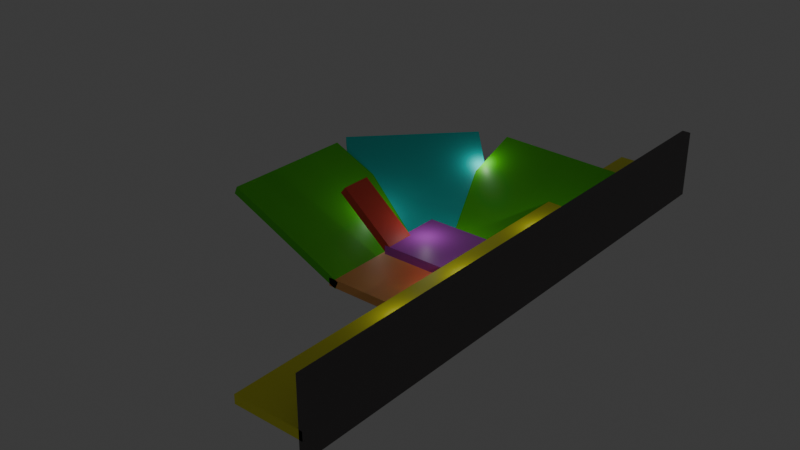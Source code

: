 # Source: level0.blend  (saved by Blender 4.1.24; exported with 4.5.12 LTS)
import bpy
from mathutils import Matrix  # noqa: F401  (used for matrix-valued properties, if any)

bpy.ops.wm.read_factory_settings(use_empty=True)
scene = bpy.context.scene
scene.name = 'Scene'

# ---- materials (node trees are filled in below, after node groups)
mat_material = bpy.data.materials.new('Material')
mat_material.alpha_threshold = 0.0
mat_material.use_transparent_shadow = False
mat_material.roughness = 0.5
mat_material.line_color = (0.0, 0.0, 0.0, 1.0)
mat_material_001 = bpy.data.materials.new('Material.001')
mat_material_001.alpha_threshold = 0.0
mat_material_001.use_transparent_shadow = False
mat_material_001.roughness = 0.5
mat_material_001.line_color = (0.0, 0.0, 0.0, 1.0)
mat_material_002 = bpy.data.materials.new('Material.002')
mat_material_002.alpha_threshold = 0.0
mat_material_002.use_transparent_shadow = False
mat_material_002.roughness = 0.5
mat_material_002.line_color = (0.0, 0.0, 0.0, 1.0)
mat_material_003 = bpy.data.materials.new('Material.003')
mat_material_003.alpha_threshold = 0.0
mat_material_003.use_transparent_shadow = False
mat_material_003.roughness = 0.5
mat_material_003.line_color = (0.0, 0.0, 0.0, 1.0)
mat_material_004 = bpy.data.materials.new('Material.004')
mat_material_004.alpha_threshold = 0.0
mat_material_004.use_transparent_shadow = False
mat_material_004.roughness = 0.5
mat_material_004.line_color = (0.0, 0.0, 0.0, 1.0)
mat_material_005 = bpy.data.materials.new('Material.005')
mat_material_005.alpha_threshold = 0.0
mat_material_005.use_transparent_shadow = False
mat_material_005.roughness = 0.5
mat_material_005.line_color = (0.0, 0.0, 0.0, 1.0)
mat_material_006 = bpy.data.materials.new('Material.006')
mat_material_006.alpha_threshold = 0.0
mat_material_006.use_transparent_shadow = False
mat_material_006.roughness = 0.5
mat_material_006.line_color = (0.0, 0.0, 0.0, 1.0)
mat_material_007 = bpy.data.materials.new('Material.007')
mat_material_007.alpha_threshold = 0.0
mat_material_007.use_transparent_shadow = False
mat_material_007.roughness = 0.5
mat_material_007.line_color = (0.0, 0.0, 0.0, 1.0)

# ---- material node trees
mat_material.use_nodes = True; mat_material.node_tree.nodes.clear()
_N = mat_material.node_tree.nodes; _L = mat_material.node_tree.links
n0 = _N.new('ShaderNodeOutputMaterial'); n0.name = 'Material Output'; n0.location = (300, 300)
n1 = _N.new('ShaderNodeBsdfPrincipled'); n1.name = 'Principled BSDF'; n1.location = (10, 300)
n1.inputs[0].default_value = (0.6575, 0.1016, 0.8007, 1.0)
n1.inputs[3].default_value = 1.45
_L.new(n1.outputs[0], n0.inputs[0])
n0.is_active_output = True
mat_material_001.use_nodes = True; mat_material_001.node_tree.nodes.clear()
_N = mat_material_001.node_tree.nodes; _L = mat_material_001.node_tree.links
n0 = _N.new('ShaderNodeOutputMaterial'); n0.name = 'Material Output'; n0.location = (300, 300)
n1 = _N.new('ShaderNodeBsdfPrincipled'); n1.name = 'Principled BSDF'; n1.location = (10, 300)
n1.inputs[0].default_value = (1.0, 0.4644, 0.1354, 1.0)
n1.inputs[3].default_value = 1.45
_L.new(n1.outputs[0], n0.inputs[0])
n0.is_active_output = True
mat_material_002.use_nodes = True; mat_material_002.node_tree.nodes.clear()
_N = mat_material_002.node_tree.nodes; _L = mat_material_002.node_tree.links
n0 = _N.new('ShaderNodeOutputMaterial'); n0.name = 'Material Output'; n0.location = (300, 300)
n1 = _N.new('ShaderNodeBsdfPrincipled'); n1.name = 'Principled BSDF'; n1.location = (10, 300)
n1.inputs[0].default_value = (0.1029, 0.8007, 0.00978, 1.0)
n1.inputs[3].default_value = 1.45
_L.new(n1.outputs[0], n0.inputs[0])
n0.is_active_output = True
mat_material_003.use_nodes = True; mat_material_003.node_tree.nodes.clear()
_N = mat_material_003.node_tree.nodes; _L = mat_material_003.node_tree.links
n0 = _N.new('ShaderNodeOutputMaterial'); n0.name = 'Material Output'; n0.location = (300, 300)
n1 = _N.new('ShaderNodeBsdfPrincipled'); n1.name = 'Principled BSDF'; n1.location = (10, 300)
n1.inputs[0].default_value = (0.1029, 0.8007, 0.00978, 1.0)
n1.inputs[3].default_value = 1.45
_L.new(n1.outputs[0], n0.inputs[0])
n0.is_active_output = True
mat_material_004.use_nodes = True; mat_material_004.node_tree.nodes.clear()
_N = mat_material_004.node_tree.nodes; _L = mat_material_004.node_tree.links
n0 = _N.new('ShaderNodeOutputMaterial'); n0.name = 'Material Output'; n0.location = (300, 300)
n1 = _N.new('ShaderNodeBsdfPrincipled'); n1.name = 'Principled BSDF'; n1.location = (10, 300)
n1.inputs[0].default_value = (0.0, 0.8017, 0.7492, 1.0)
n1.inputs[3].default_value = 1.45
_L.new(n1.outputs[0], n0.inputs[0])
n0.is_active_output = True
mat_material_005.use_nodes = True; mat_material_005.node_tree.nodes.clear()
_N = mat_material_005.node_tree.nodes; _L = mat_material_005.node_tree.links
n0 = _N.new('ShaderNodeOutputMaterial'); n0.name = 'Material Output'; n0.location = (300, 300)
n1 = _N.new('ShaderNodeBsdfPrincipled'); n1.name = 'Principled BSDF'; n1.location = (10, 300)
n1.inputs[0].default_value = (1.0, 0.9981, 0.05312, 1.0)
n1.inputs[3].default_value = 1.45
_L.new(n1.outputs[0], n0.inputs[0])
n0.is_active_output = True
mat_material_006.use_nodes = True; mat_material_006.node_tree.nodes.clear()
_N = mat_material_006.node_tree.nodes; _L = mat_material_006.node_tree.links
n0 = _N.new('ShaderNodeOutputMaterial'); n0.name = 'Material Output'; n0.location = (300, 300)
n1 = _N.new('ShaderNodeBsdfPrincipled'); n1.name = 'Principled BSDF'; n1.location = (10, 300)
n1.inputs[0].default_value = (0.8008, 0.08093, 0.05744, 1.0)
n1.inputs[3].default_value = 1.45
_L.new(n1.outputs[0], n0.inputs[0])
n0.is_active_output = True
mat_material_007.use_nodes = True; mat_material_007.node_tree.nodes.clear()
_N = mat_material_007.node_tree.nodes; _L = mat_material_007.node_tree.links
n0 = _N.new('ShaderNodeOutputMaterial'); n0.name = 'Material Output'; n0.location = (300, 300)
n1 = _N.new('ShaderNodeBsdfPrincipled'); n1.name = 'Principled BSDF'; n1.location = (10, 300)
n1.inputs[0].default_value = (0.1235, 0.112, 0.112, 1.0)
n1.inputs[3].default_value = 1.45
_L.new(n1.outputs[0], n0.inputs[0])
n0.is_active_output = True

# ---- world
world_world = bpy.data.worlds.new('World'); scene.world = world_world
world_world.use_nodes = True; world_world.node_tree.nodes.clear()
_N = world_world.node_tree.nodes; _L = world_world.node_tree.links
n0 = _N.new('ShaderNodeOutputWorld'); n0.name = 'World Output'; n0.location = (300, 300)
n1 = _N.new('ShaderNodeBackground'); n1.name = 'Background'; n1.location = (10, 300)
n1.inputs[0].default_value = (0.05088, 0.05088, 0.05088, 1.0)
_L.new(n1.outputs[0], n0.inputs[0])
n0.is_active_output = True
world_world.color = (0.05088, 0.05088, 0.05088)
world_world.use_sun_shadow = False
world_world.sun_shadow_jitter_overblur = 0.0

# ---- lights
light_point = bpy.data.lights.new('Point', 'POINT')
light_point.transmission_factor = 0.0
light_point.energy = 442.8
light_point.shadow_maximum_resolution = 0.006
light_point.use_absolute_resolution = True
light_point_002 = bpy.data.lights.new('Point.002', 'POINT')
light_point_002.transmission_factor = 0.0
light_point_002.energy = 442.8
light_point_002.shadow_maximum_resolution = 0.006
light_point_002.use_absolute_resolution = True
light_point_003 = bpy.data.lights.new('Point.003', 'POINT')
light_point_003.transmission_factor = 0.0
light_point_003.energy = 442.8
light_point_003.shadow_maximum_resolution = 0.006
light_point_003.use_absolute_resolution = True
light_point_004 = bpy.data.lights.new('Point.004', 'POINT')
light_point_004.transmission_factor = 0.0
light_point_004.energy = 442.8
light_point_004.shadow_maximum_resolution = 0.006
light_point_004.use_absolute_resolution = True
light_point_009 = bpy.data.lights.new('Point.009', 'POINT')
light_point_009.transmission_factor = 0.0
light_point_009.energy = 442.8
light_point_009.shadow_maximum_resolution = 0.006
light_point_009.use_absolute_resolution = True
light_point_010 = bpy.data.lights.new('Point.010', 'POINT')
light_point_010.transmission_factor = 0.0
light_point_010.energy = 442.8
light_point_010.shadow_maximum_resolution = 0.006
light_point_010.use_absolute_resolution = True
light_point_011 = bpy.data.lights.new('Point.011', 'POINT')
light_point_011.transmission_factor = 0.0
light_point_011.energy = 442.8
light_point_011.shadow_maximum_resolution = 0.006
light_point_011.use_absolute_resolution = True
light_point_012 = bpy.data.lights.new('Point.012', 'POINT')
light_point_012.transmission_factor = 0.0
light_point_012.energy = 442.8
light_point_012.shadow_maximum_resolution = 0.006
light_point_012.use_absolute_resolution = True

# ---- meshes
me_cube = bpy.data.meshes.new('Cube')
me_cube.from_pydata([(1.0, 1.0, 1.0), (1.0, 1.0, -1.0), (1.0, -1.0, 1.0), (1.0, -1.0, -1.0), (-1.0, 1.0, 1.0), (-1.0, 1.0, -1.0), (-1.0, -1.0, 1.0), (-1.0, -1.0, -1.0)], [], [(0, 4, 6, 2), (3, 2, 6, 7), (7, 6, 4, 5), (5, 1, 3, 7), (1, 0, 2, 3), (5, 4, 0, 1)])
_uv = me_cube.uv_layers.new(name='UVMap')
_uv.uv.foreach_set('vector', [0.625, 0.5, 0.875, 0.5, 0.875, 0.75, 0.625, 0.75, 0.375, 0.75, 0.625, 0.75, 0.625, 1.0, 0.375, 1.0, 0.375, 0.0, 0.625, 0.0, 0.625, 0.25, 0.375, 0.25, 0.125, 0.5, 0.375, 0.5, 0.375, 0.75, 0.125, 0.75, 0.375, 0.5, 0.625, 0.5, 0.625, 0.75, 0.375, 0.75, 0.375, 0.25, 0.625, 0.25, 0.625, 0.5, 0.375, 0.5])
me_cube.materials.append(mat_material)
me_cube.use_mirror_vertex_groups = False
me_cube.update()
me_cube_001 = bpy.data.meshes.new('Cube.001')
me_cube_001.from_pydata([(1.0, 1.0, 1.0), (1.0, 1.0, -1.0), (1.0, -1.0, 1.0), (1.0, -1.0, -1.0), (-1.0, 1.0, 1.0), (-1.0, 1.0, -1.0), (-1.0, -1.0, 1.0), (-1.0, -1.0, -1.0)], [], [(0, 4, 6, 2), (3, 2, 6, 7), (7, 6, 4, 5), (5, 1, 3, 7), (1, 0, 2, 3), (5, 4, 0, 1)])
_uv = me_cube_001.uv_layers.new(name='UVMap')
_uv.uv.foreach_set('vector', [0.625, 0.5, 0.875, 0.5, 0.875, 0.75, 0.625, 0.75, 0.375, 0.75, 0.625, 0.75, 0.625, 1.0, 0.375, 1.0, 0.375, 0.0, 0.625, 0.0, 0.625, 0.25, 0.375, 0.25, 0.125, 0.5, 0.375, 0.5, 0.375, 0.75, 0.125, 0.75, 0.375, 0.5, 0.625, 0.5, 0.625, 0.75, 0.375, 0.75, 0.375, 0.25, 0.625, 0.25, 0.625, 0.5, 0.375, 0.5])
me_cube_001.materials.append(mat_material_001)
me_cube_001.use_mirror_vertex_groups = False
me_cube_001.update()
me_cube_003 = bpy.data.meshes.new('Cube.003')
me_cube_003.from_pydata([(1.0, 1.0, 1.0), (1.0, 1.0, -1.0), (1.0, -1.0, 1.0), (1.0, -1.0, -1.0), (-1.0, 1.0, 1.0), (-1.0, 1.0, -1.0), (-1.0, -1.0, 1.0), (-1.0, -1.0, -1.0)], [], [(0, 4, 6, 2), (3, 2, 6, 7), (7, 6, 4, 5), (5, 1, 3, 7), (1, 0, 2, 3), (5, 4, 0, 1)])
_uv = me_cube_003.uv_layers.new(name='UVMap')
_uv.uv.foreach_set('vector', [0.625, 0.5, 0.875, 0.5, 0.875, 0.75, 0.625, 0.75, 0.375, 0.75, 0.625, 0.75, 0.625, 1.0, 0.375, 1.0, 0.375, 0.0, 0.625, 0.0, 0.625, 0.25, 0.375, 0.25, 0.125, 0.5, 0.375, 0.5, 0.375, 0.75, 0.125, 0.75, 0.375, 0.5, 0.625, 0.5, 0.625, 0.75, 0.375, 0.75, 0.375, 0.25, 0.625, 0.25, 0.625, 0.5, 0.375, 0.5])
me_cube_003.materials.append(mat_material_002)
me_cube_003.use_mirror_vertex_groups = False
me_cube_003.update()
me_cube_004 = bpy.data.meshes.new('Cube.004')
me_cube_004.from_pydata([(1.0, 1.0, 1.0), (1.0, 1.0, -1.0), (1.0, -1.0, 1.0), (1.0, -1.0, -1.0), (-1.0, 1.0, 1.0), (-1.0, 1.0, -1.0), (-1.0, -1.0, 1.0), (-1.0, -1.0, -1.0)], [], [(0, 4, 6, 2), (3, 2, 6, 7), (7, 6, 4, 5), (5, 1, 3, 7), (1, 0, 2, 3), (5, 4, 0, 1)])
_uv = me_cube_004.uv_layers.new(name='UVMap')
_uv.uv.foreach_set('vector', [0.625, 0.5, 0.875, 0.5, 0.875, 0.75, 0.625, 0.75, 0.375, 0.75, 0.625, 0.75, 0.625, 1.0, 0.375, 1.0, 0.375, 0.0, 0.625, 0.0, 0.625, 0.25, 0.375, 0.25, 0.125, 0.5, 0.375, 0.5, 0.375, 0.75, 0.125, 0.75, 0.375, 0.5, 0.625, 0.5, 0.625, 0.75, 0.375, 0.75, 0.375, 0.25, 0.625, 0.25, 0.625, 0.5, 0.375, 0.5])
me_cube_004.materials.append(mat_material_003)
me_cube_004.use_mirror_vertex_groups = False
me_cube_004.update()
me_cube_006 = bpy.data.meshes.new('Cube.006')
me_cube_006.from_pydata([(1.0, 1.0, 1.0), (1.0, 1.0, -1.0), (1.0, -1.0, 1.0), (1.0, -1.0, -1.0), (-1.0, 1.0, 1.0), (-1.0, 1.0, -1.0), (-1.0, -1.0, 1.0), (-1.0, -1.0, -1.0)], [], [(0, 4, 6, 2), (3, 2, 6, 7), (7, 6, 4, 5), (5, 1, 3, 7), (1, 0, 2, 3), (5, 4, 0, 1)])
_uv = me_cube_006.uv_layers.new(name='UVMap')
_uv.uv.foreach_set('vector', [0.625, 0.5, 0.875, 0.5, 0.875, 0.75, 0.625, 0.75, 0.375, 0.75, 0.625, 0.75, 0.625, 1.0, 0.375, 1.0, 0.375, 0.0, 0.625, 0.0, 0.625, 0.25, 0.375, 0.25, 0.125, 0.5, 0.375, 0.5, 0.375, 0.75, 0.125, 0.75, 0.375, 0.5, 0.625, 0.5, 0.625, 0.75, 0.375, 0.75, 0.375, 0.25, 0.625, 0.25, 0.625, 0.5, 0.375, 0.5])
me_cube_006.materials.append(mat_material_004)
me_cube_006.use_mirror_vertex_groups = False
me_cube_006.update()
me_cube_007 = bpy.data.meshes.new('Cube.007')
me_cube_007.from_pydata([(1.0, 1.0, 1.0), (1.0, 1.0, -1.0), (1.0, -1.0, 1.0), (1.0, -1.0, -1.0), (-1.0, 1.0, 1.0), (-1.0, 1.0, -1.0), (-1.0, -1.0, 1.0), (-1.0, -1.0, -1.0)], [], [(0, 4, 6, 2), (3, 2, 6, 7), (7, 6, 4, 5), (5, 1, 3, 7), (1, 0, 2, 3), (5, 4, 0, 1)])
_uv = me_cube_007.uv_layers.new(name='UVMap')
_uv.uv.foreach_set('vector', [0.625, 0.5, 0.875, 0.5, 0.875, 0.75, 0.625, 0.75, 0.375, 0.75, 0.625, 0.75, 0.625, 1.0, 0.375, 1.0, 0.375, 0.0, 0.625, 0.0, 0.625, 0.25, 0.375, 0.25, 0.125, 0.5, 0.375, 0.5, 0.375, 0.75, 0.125, 0.75, 0.375, 0.5, 0.625, 0.5, 0.625, 0.75, 0.375, 0.75, 0.375, 0.25, 0.625, 0.25, 0.625, 0.5, 0.375, 0.5])
me_cube_007.materials.append(mat_material_005)
me_cube_007.use_mirror_vertex_groups = False
me_cube_007.update()
me_cube_041 = bpy.data.meshes.new('Cube.041')
me_cube_041.from_pydata([(1.0, 1.0, 1.0), (1.0, 1.0, -1.0), (1.0, -1.0, 1.0), (1.0, -1.0, -1.0), (-1.0, 1.0, 1.0), (-1.0, 1.0, -1.0), (-1.0, -1.0, 1.0), (-1.0, -1.0, -1.0)], [], [(0, 4, 6, 2), (3, 2, 6, 7), (7, 6, 4, 5), (5, 1, 3, 7), (1, 0, 2, 3), (5, 4, 0, 1)])
_uv = me_cube_041.uv_layers.new(name='UVMap')
_uv.uv.foreach_set('vector', [0.625, 0.5, 0.875, 0.5, 0.875, 0.75, 0.625, 0.75, 0.375, 0.75, 0.625, 0.75, 0.625, 1.0, 0.375, 1.0, 0.375, 0.0, 0.625, 0.0, 0.625, 0.25, 0.375, 0.25, 0.125, 0.5, 0.375, 0.5, 0.375, 0.75, 0.125, 0.75, 0.375, 0.5, 0.625, 0.5, 0.625, 0.75, 0.375, 0.75, 0.375, 0.25, 0.625, 0.25, 0.625, 0.5, 0.375, 0.5])
me_cube_041.materials.append(mat_material_006)
me_cube_041.use_mirror_vertex_groups = False
me_cube_041.update()
me_cube_063 = bpy.data.meshes.new('Cube.063')
me_cube_063.from_pydata([(1.0, 1.0, 1.0), (1.0, 1.0, -1.0), (1.0, -1.0, 1.0), (1.0, -1.0, -1.0), (-1.0, 1.0, 1.0), (-1.0, 1.0, -1.0), (-1.0, -1.0, 1.0), (-1.0, -1.0, -1.0)], [], [(0, 4, 6, 2), (3, 2, 6, 7), (7, 6, 4, 5), (5, 1, 3, 7), (1, 0, 2, 3), (5, 4, 0, 1)])
_uv = me_cube_063.uv_layers.new(name='UVMap')
_uv.uv.foreach_set('vector', [0.625, 0.5, 0.875, 0.5, 0.875, 0.75, 0.625, 0.75, 0.375, 0.75, 0.625, 0.75, 0.625, 1.0, 0.375, 1.0, 0.375, 0.0, 0.625, 0.0, 0.625, 0.25, 0.375, 0.25, 0.125, 0.5, 0.375, 0.5, 0.375, 0.75, 0.125, 0.75, 0.375, 0.5, 0.625, 0.5, 0.625, 0.75, 0.375, 0.75, 0.375, 0.25, 0.625, 0.25, 0.625, 0.5, 0.375, 0.5])
me_cube_063.materials.append(mat_material_007)
me_cube_063.use_mirror_vertex_groups = False
me_cube_063.update()

# ---- objects
ob_point_009 = bpy.data.objects.new('Point.009', light_point)
ob_cube_001 = bpy.data.objects.new('Cube.001', me_cube)
ob_player1_001 = bpy.data.objects.new('player1.001', None)
ob_cube_008 = bpy.data.objects.new('Cube.008', me_cube_001)
ob_cube_009 = bpy.data.objects.new('Cube.009', me_cube_003)
ob_cube_010 = bpy.data.objects.new('Cube.010', me_cube_004)
ob_cube_011 = bpy.data.objects.new('Cube.011', me_cube_006)
ob_cube_012 = bpy.data.objects.new('Cube.012', me_cube_007)
ob_point_010 = bpy.data.objects.new('Point.010', light_point_002)
ob_point_011 = bpy.data.objects.new('Point.011', light_point_003)
ob_point_012 = bpy.data.objects.new('Point.012', light_point_004)
ob_point_013 = bpy.data.objects.new('Point.013', light_point_009)
ob_point_014 = bpy.data.objects.new('Point.014', light_point_010)
ob_point_015 = bpy.data.objects.new('Point.015', light_point_011)
ob_point_016 = bpy.data.objects.new('Point.016', light_point_012)
ob_cube_013 = bpy.data.objects.new('Cube.013', me_cube_041)
ob_cube_014 = bpy.data.objects.new('Cube.014', me_cube_063)

# ---- transforms, parenting, visibility, modifiers, constraints
ob_point_009.location = (-3.811, 3.024, 5.642)
ob_cube_001.location = (-0.09092, 2.336, -0.1394)
ob_cube_001.scale = (7.884, 7.884, 1.0)
ob_cube_001.lock_rotations_4d = False
ob_cube_001.empty_display_type = 'ARROWS'
ob_cube_001.lineart.crease_threshold = 0.0
ob_player1_001.location = (1.492, -2.263, 8.803)
ob_cube_008.location = (-0.09092, 2.336, -7.215)
ob_cube_008.scale = (16.25, 16.25, 1.0)
ob_cube_008.lock_rotations_4d = False
ob_cube_008.empty_display_type = 'ARROWS'
ob_cube_008.lineart.crease_threshold = 0.0
ob_cube_009.location = (-29.13, 2.336, -0.8681)
ob_cube_009.rotation_euler = (0.0, 0.4202, 0.0)
ob_cube_009.scale = (16.25, 16.25, 1.0)
ob_cube_009.lock_rotations_4d = False
ob_cube_009.empty_display_type = 'ARROWS'
ob_cube_009.lineart.crease_threshold = 0.0
ob_cube_010.location = (1.158, 32.33, -0.8681)
ob_cube_010.rotation_euler = (0.0, 0.4202, -1.621)
ob_cube_010.scale = (16.25, 16.25, 1.0)
ob_cube_010.lock_rotations_4d = False
ob_cube_010.empty_display_type = 'ARROWS'
ob_cube_010.lineart.crease_threshold = 0.0
ob_cube_011.location = (-22.57, 24.11, -0.8681)
ob_cube_011.rotation_euler = (0.0, 0.4202, -0.7704)
ob_cube_011.scale = (16.25, 16.25, 1.0)
ob_cube_011.lock_rotations_4d = False
ob_cube_011.empty_display_type = 'ARROWS'
ob_cube_011.lineart.crease_threshold = 0.0
ob_cube_012.location = (14.85, 2.336, 0.0)
ob_cube_012.scale = (7.884, 64.06, 1.0)
ob_cube_012.lock_rotations_4d = False
ob_cube_012.empty_display_type = 'ARROWS'
ob_cube_012.lineart.crease_threshold = 0.0
ob_point_010.location = (-3.811, 11.91, -3.912)
ob_point_011.location = (7.426, -4.667, -2.913)
ob_point_012.location = (-14.58, 37.51, 4.774)
ob_point_013.location = (-22.33, 8.833, 1.462)
ob_point_014.location = (13.87, -4.667, 4.703)
ob_point_015.location = (13.87, -24.97, 4.703)
ob_point_016.location = (13.87, 21.4, 4.703)
ob_cube_013.location = (-13.46, -2.06, 5.109)
ob_cube_013.rotation_euler = (0.0, 0.6862, 0.0)
ob_cube_013.scale = (7.884, 3.451, 1.0)
ob_cube_013.lock_rotations_4d = False
ob_cube_013.empty_display_type = 'ARROWS'
ob_cube_013.lineart.crease_threshold = 0.0
ob_cube_014.location = (22.95, 2.336, 3.981)
ob_cube_014.rotation_euler = (-0.0, -1.571, 0.0)
ob_cube_014.scale = (7.884, 64.06, 1.0)
ob_cube_014.lock_rotations_4d = False
ob_cube_014.empty_display_type = 'ARROWS'
ob_cube_014.lineart.crease_threshold = 0.0

# ---- collection membership
scene.collection.objects.link(ob_point_009)
scene.collection.objects.link(ob_cube_001)
scene.collection.objects.link(ob_player1_001)
scene.collection.objects.link(ob_cube_008)
scene.collection.objects.link(ob_cube_009)
scene.collection.objects.link(ob_cube_010)
scene.collection.objects.link(ob_cube_011)
scene.collection.objects.link(ob_cube_012)
scene.collection.objects.link(ob_point_010)
scene.collection.objects.link(ob_point_011)
scene.collection.objects.link(ob_point_012)
scene.collection.objects.link(ob_point_013)
scene.collection.objects.link(ob_point_014)
scene.collection.objects.link(ob_point_015)
scene.collection.objects.link(ob_point_016)
scene.collection.objects.link(ob_cube_013)
scene.collection.objects.link(ob_cube_014)

# ---- scene / render settings (as saved in the file)
scene.frame_start = 1; scene.frame_end = 250; scene.frame_set(123)
scene.render.engine = 'BLENDER_EEVEE_NEXT'
scene.cycles.sampling_pattern = 'TABULATED_SOBOL'
scene.eevee.ray_tracing_options.trace_max_roughness = 0.0
bpy.context.view_layer.update()

# ---- added for rendering (the .blend has no active camera): camera
cam_auto = bpy.data.cameras.new('AutoCamera')
cam_auto.lens = 50.0
cam_auto.sensor_width = 36.0
cam_auto.clip_end = 2384.03
ob_auto_camera = bpy.data.objects.new('AutoCamera', cam_auto)
scene.collection.objects.link(ob_auto_camera)
ob_auto_camera.location = (125.402, -160.675, 110.4)
ob_auto_camera.rotation_euler = (1.09748, -7.21219e-08, 0.694738)
scene.camera = ob_auto_camera
bpy.context.view_layer.update()
